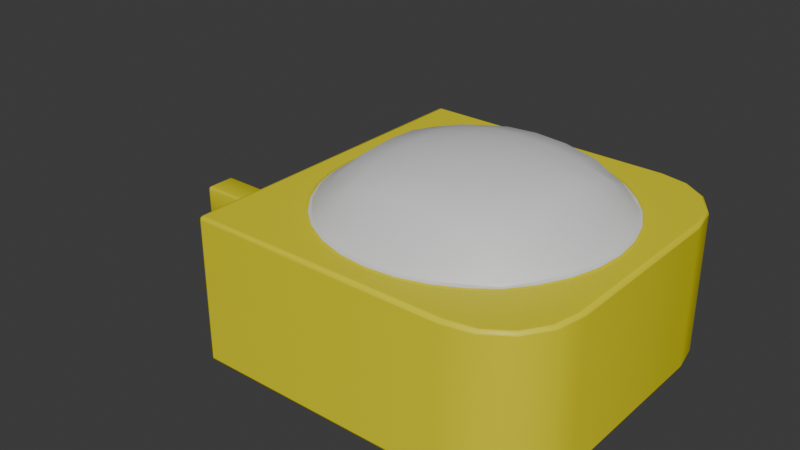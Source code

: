 # Source: light.blend  (saved by Blender 4.3.34; exported with 4.5.12 LTS)
import bpy
from mathutils import Matrix  # noqa: F401  (used for matrix-valued properties, if any)

bpy.ops.wm.read_factory_settings(use_empty=True)
scene = bpy.context.scene
scene.name = 'Scene'

# ---- collections
col_collection = bpy.data.collections.new('Collection'); scene.collection.children.link(col_collection)

# ---- materials (node trees are filled in below, after node groups)
mat_light = bpy.data.materials.new('Light')
mat_light.use_transparent_shadow = False
mat_caseing = bpy.data.materials.new('Caseing')
mat_caseing.use_transparent_shadow = False

# ---- material node trees
mat_light.use_nodes = True; mat_light.node_tree.nodes.clear()
_N = mat_light.node_tree.nodes; _L = mat_light.node_tree.links
n0 = _N.new('ShaderNodeBsdfPrincipled'); n0.name = 'Principled BSDF'; n0.location = (10, 300)
n1 = _N.new('ShaderNodeOutputMaterial'); n1.name = 'Material Output'; n1.location = (300, 300)
_L.new(n0.outputs[0], n1.inputs[0])
n1.is_active_output = True
mat_caseing.use_nodes = True; mat_caseing.node_tree.nodes.clear()
_N = mat_caseing.node_tree.nodes; _L = mat_caseing.node_tree.links
n0 = _N.new('ShaderNodeBsdfPrincipled'); n0.name = 'Principled BSDF'; n0.location = (10, 300)
n0.inputs[0].default_value = (0.8006, 0.7145, 0.004788, 1.0)
n1 = _N.new('ShaderNodeOutputMaterial'); n1.name = 'Material Output'; n1.location = (300, 300)
_L.new(n0.outputs[0], n1.inputs[0])
n1.is_active_output = True

# ---- world
world_world = bpy.data.worlds.new('World'); scene.world = world_world
world_world.use_nodes = True; world_world.node_tree.nodes.clear()
_N = world_world.node_tree.nodes; _L = world_world.node_tree.links
n0 = _N.new('ShaderNodeOutputWorld'); n0.name = 'World Output'; n0.location = (300, 300)
n1 = _N.new('ShaderNodeBackground'); n1.name = 'Background'; n1.location = (10, 300)
n1.inputs[0].default_value = (0.05088, 0.05088, 0.05088, 1.0)
_L.new(n1.outputs[0], n0.inputs[0])
n0.is_active_output = True
world_world.color = (0.05088, 0.05088, 0.05088)
world_world.use_sun_shadow = False
world_world.sun_shadow_jitter_overblur = 0.0

# ---- meshes
me_cube_001 = bpy.data.meshes.new('Cube.001')
me_cube_001.from_pydata([(-0.125, -0.0125, 1.079e-08), (-0.07571, -0.07571, 0.0822), (-0.125, 0.0125, -1.079e-08), (-0.07571, 0.07571, 0.0822), (0.07571, -0.07571, 0.0822), (0.07571, 0.07571, 0.0822), (-0.125, -0.0125, 0.025), (-0.125, 0.0125, 0.025), (0.125, -0.06744, -0.02653), (0.06744, -0.125, -0.02653), (0.1206, -0.08947, -0.02653), (0.1081, -0.1081, -0.02653), (0.08947, -0.1206, -0.02653), (0.06744, 0.125, -0.02653), (0.125, 0.06744, -0.02653), (0.08947, 0.1206, -0.02653), (0.1081, 0.1081, -0.02653), (0.1206, 0.08947, -0.02653), (0.125, 0.06744, 0.0822), (0.06744, 0.125, 0.0822), (0.09302, 0.09302, 0.0822), (0.1206, 0.08947, 0.0822), (0.1081, 0.1081, 0.0822), (0.08947, 0.1206, 0.0822), (0.06744, -0.125, 0.0822), (0.125, -0.06744, 0.0822), (0.09302, -0.09302, 0.0822), (0.08947, -0.1206, 0.0822), (0.1081, -0.1081, 0.0822), (0.1206, -0.08947, 0.0822), (-1.082e-08, -0.1071, 0.0822), (0.1071, -3.213e-09, 0.0822), (7.905e-09, 0.1071, 0.0822), (-0.1071, 1.551e-08, 0.0822), (0.0, 1.124e-08, 0.121), (0.04097, -0.09892, 0.0822), (0.09892, 0.04097, 0.0822), (-0.04097, 0.09892, 0.0822), (-0.09892, -0.04097, 0.0822), (-0.09892, 0.04097, 0.0822), (0.04097, 0.09892, 0.0822), (0.09892, -0.04097, 0.0822), (-0.04097, -0.09892, 0.0822), (-0.04649, 1.072e-08, 0.1167), (0.04649, 1.072e-08, 0.1167), (0.0, 0.04649, 0.1167), (0.0, -0.04649, 0.1167), (0.04649, -0.04649, 0.1118), (-0.04649, 0.04649, 0.1118), (-0.04649, -0.04649, 0.1118), (0.04649, 0.04649, 0.1118), (0.02089, -0.105, 0.0822), (0.105, 0.02089, 0.0822), (-0.02089, 0.105, 0.0822), (-0.105, -0.02089, 0.0822), (-0.08903, 0.05949, 0.0822), (0.05949, 0.08903, 0.0822), (0.08903, -0.05949, 0.0822), (-0.05949, -0.08903, 0.0822), (-0.02325, 1.111e-08, 0.12), (0.06974, 9.974e-09, 0.1104), (0.0, 0.02325, 0.12), (0.0, -0.06974, 0.1104), (0.05949, -0.08903, 0.0822), (0.08903, 0.05949, 0.0822), (-0.05949, 0.08903, 0.0822), (-0.08903, -0.05949, 0.0822), (-0.105, 0.02089, 0.0822), (0.02089, 0.105, 0.0822), (0.105, -0.02089, 0.0822), (-0.02089, -0.105, 0.0822), (-0.06974, 9.974e-09, 0.1104), (0.02325, 1.111e-08, 0.12), (0.0, 0.06974, 0.1104), (0.0, -0.02325, 0.12), (0.04649, -0.06974, 0.1041), (0.04649, -0.02325, 0.1155), (0.06974, -0.04649, 0.1041), (0.02325, -0.04649, 0.1155), (-0.04649, 0.02325, 0.1155), (-0.04649, 0.06974, 0.1041), (-0.02325, 0.04649, 0.1155), (-0.06974, 0.04649, 0.1041), (-0.04649, -0.06974, 0.1041), (-0.04649, -0.02325, 0.1155), (-0.02325, -0.04649, 0.1155), (-0.06974, -0.04649, 0.1041), (0.04649, 0.02325, 0.1155), (0.04649, 0.06974, 0.1041), (0.06974, 0.04649, 0.1041), (0.02325, 0.04649, 0.1155), (0.02325, 0.06974, 0.109), (0.06974, 0.06974, 0.09141), (0.06974, 0.02325, 0.109), (-0.06974, -0.02325, 0.109), (-0.02325, -0.02325, 0.1189), (-0.02325, -0.06974, 0.109), (-0.06974, 0.06974, 0.09141), (-0.02325, 0.06974, 0.109), (-0.02325, 0.02325, 0.1189), (0.02325, -0.02325, 0.1189), (0.06974, -0.02325, 0.109), (0.02325, -0.06974, 0.109), (-0.06974, 0.02325, 0.109), (-0.06974, -0.06974, 0.09141), (0.02325, 0.02325, 0.1189), (0.06974, -0.06974, 0.09141), (-0.125, 0.125, -0.02653), (-0.125, -0.125, -0.02653), (-0.125, -0.125, 0.0822), (-0.125, 0.125, 0.0822), (-0.25, 0.0125, -1.079e-08), (-0.25, -0.0125, 1.079e-08), (-0.25, -0.0125, 0.025), (-0.25, 0.0125, 0.025)], [], [(6, 7, 114, 113), (3, 65, 37, 53, 32, 68, 40, 56, 5, 20, 19, 110), (9, 24, 109, 108), (107, 110, 19, 13), (14, 18, 25, 8), (106, 75, 35, 63), (1, 66, 38, 54, 33, 67, 39, 55, 3, 110, 109), (5, 64, 36, 52, 31, 69, 41, 57, 4, 26, 25, 18, 20), (4, 63, 35, 51, 30, 70, 42, 58, 1, 109, 24, 26), (18, 21, 20), (21, 22, 20), (22, 23, 20), (23, 19, 20), (24, 27, 26), (27, 28, 26), (28, 29, 26), (29, 25, 26), (18, 14, 17, 21), (21, 17, 16, 22), (22, 16, 15, 23), (23, 15, 13, 19), (24, 9, 12, 27), (27, 12, 11, 28), (28, 11, 10, 29), (29, 10, 8, 25), (107, 13, 15, 16, 17, 14, 8, 10, 11, 12, 9, 108), (105, 61, 34, 72), (104, 66, 1, 58), (103, 67, 33, 71), (102, 62, 30, 51), (101, 76, 47, 77), (100, 74, 46, 78), (99, 79, 43, 59), (98, 80, 48, 81), (97, 55, 39, 82), (96, 83, 42, 70), (95, 84, 49, 85), (94, 54, 38, 86), (93, 87, 44, 60), (92, 88, 50, 89), (91, 73, 45, 90), (88, 91, 90, 50), (40, 68, 91, 88), (68, 32, 73, 91), (64, 92, 89, 36), (5, 56, 92, 64), (56, 40, 88, 92), (52, 93, 60, 31), (36, 89, 93, 52), (89, 50, 87, 93), (84, 94, 86, 49), (43, 71, 94, 84), (71, 33, 54, 94), (74, 95, 85, 46), (34, 59, 95, 74), (59, 43, 84, 95), (62, 96, 70, 30), (46, 85, 96, 62), (85, 49, 83, 96), (80, 97, 82, 48), (37, 65, 97, 80), (65, 3, 55, 97), (73, 98, 81, 45), (32, 53, 98, 73), (53, 37, 80, 98), (61, 99, 59, 34), (45, 81, 99, 61), (81, 48, 79, 99), (76, 100, 78, 47), (44, 72, 100, 76), (72, 34, 74, 100), (69, 101, 77, 41), (31, 60, 101, 69), (60, 44, 76, 101), (75, 102, 51, 35), (47, 78, 102, 75), (78, 46, 62, 102), (79, 103, 71, 43), (48, 82, 103, 79), (82, 39, 67, 103), (83, 104, 58, 42), (49, 86, 104, 83), (86, 38, 66, 104), (87, 105, 72, 44), (50, 90, 105, 87), (90, 45, 61, 105), (57, 106, 63, 4), (41, 77, 106, 57), (77, 47, 75, 106), (0, 2, 107, 108), (6, 0, 108, 109), (7, 6, 109, 110), (2, 7, 110, 107), (112, 113, 114, 111), (2, 0, 112, 111), (7, 2, 111, 114), (0, 6, 113, 112)])
me_cube_001.polygons.foreach_set('use_smooth', [True] * 97)
me_cube_001.polygons.foreach_set('material_index', [1, 1, 1, 1, 1, 0, 1, 1, 1, 1, 1, 1, 1, 1, 1, 1, 1, 1, 1, 1, 1, 1, 1, 1, 1, 1, 0, 0, 0, 0, 0, 0, 0, 0, 0, 0, 0, 0, 0, 0, 0, 0, 0, 0, 0, 0, 0, 0, 0, 0, 0, 0, 0, 0, 0, 0, 0, 0, 0, 0, 0, 0, 0, 0, 0, 0, 0, 0, 0, 0, 0, 0, 0, 0, 0, 0, 0, 0, 0, 0, 0, 0, 0, 0, 0, 0, 0, 0, 0, 1, 1, 1, 1, 1, 1, 1, 1])
_k = set([(0, 2), (0, 6), (1, 58), (1, 66), (2, 7), (3, 55), (3, 65), (4, 57), (4, 63), (5, 56), (5, 64), (6, 7), (8, 10), (8, 14), (9, 12), (9, 108), (10, 11), (11, 12), (13, 15), (13, 107), (14, 17), (15, 16), (16, 17), (18, 21), (18, 25), (19, 23), (19, 110), (21, 22), (22, 23), (24, 27), (24, 109), (25, 29), (27, 28), (28, 29), (30, 51), (30, 70), (31, 52), (31, 69), (32, 53), (32, 68), (33, 54), (33, 67), (35, 51), (35, 63), (36, 52), (36, 64), (37, 53), (37, 65), (38, 54), (38, 66), (39, 55), (39, 67), (40, 56), (40, 68), (41, 57), (41, 69), (42, 58), (42, 70), (107, 108), (107, 110), (108, 109), (109, 110), (111, 112), (111, 114), (112, 113), (113, 114)])
me_cube_001.attributes.new('sharp_edge', 'BOOLEAN', 'EDGE').data.foreach_set('value', [ (min(e.vertices), max(e.vertices)) in _k for e in me_cube_001.edges])
_uv = me_cube_001.uv_layers.new(name='UVMap')
_uv.uv.foreach_set('vector', [0.5733, 0.02249, 0.5733, 0.2275, 0.5733, 0.2275, 0.5733, 0.02249, 0.843, 0.532, 0.8197, 0.532, 0.7965, 0.532, 0.7732, 0.532, 0.75, 0.532, 0.7268, 0.532, 0.7035, 0.532, 0.6803, 0.532, 0.657, 0.532, 0.657, 0.532, 0.6826, 0.5, 0.875, 0.5, 0.375, 0.8076, 0.625, 0.8076, 0.625, 1.0, 0.375, 1.0, 0.375, 0.25, 0.625, 0.25, 0.625, 0.4424, 0.375, 0.4424, 0.375, 0.5576, 0.625, 0.5576, 0.625, 0.6924, 0.375, 0.6924, 0.6803, 0.6947, 0.7035, 0.6947, 0.7035, 0.718, 0.6803, 0.718, 0.843, 0.718, 0.843, 0.6947, 0.843, 0.6715, 0.843, 0.6482, 0.843, 0.625, 0.843, 0.6018, 0.843, 0.5785, 0.843, 0.5553, 0.843, 0.532, 0.875, 0.5, 0.875, 0.75, 0.657, 0.532, 0.657, 0.5553, 0.657, 0.5785, 0.657, 0.6018, 0.657, 0.625, 0.657, 0.6482, 0.657, 0.6715, 0.657, 0.6947, 0.657, 0.718, 0.657, 0.718, 0.625, 0.6924, 0.625, 0.5576, 0.657, 0.532, 0.657, 0.718, 0.6803, 0.718, 0.7035, 0.718, 0.7268, 0.718, 0.75, 0.718, 0.7732, 0.718, 0.7965, 0.718, 0.8197, 0.718, 0.843, 0.718, 0.875, 0.75, 0.6826, 0.75, 0.657, 0.718, 0.625, 0.5, 0.625, 0.4956, 0.625, 0.468, 0.625, 0.4956, 0.625, 0.4831, 0.625, 0.468, 0.625, 0.4831, 0.625, 0.4645, 0.625, 0.468, 0.625, 0.4645, 0.625, 0.4424, 0.625, 0.468, 0.625, 0.8076, 0.625, 0.7855, 0.625, 0.782, 0.625, 0.7855, 0.625, 0.7669, 0.625, 0.782, 0.625, 0.7669, 0.625, 0.7544, 0.625, 0.782, 0.625, 0.7544, 0.625, 0.75, 0.625, 0.782, 0.625, 0.5576, 0.375, 0.5576, 0.375, 0.5355, 0.625, 0.5355, 0.625, 0.5355, 0.375, 0.5355, 0.375, 0.5, 0.625, 0.5, 0.625, 0.5, 0.375, 0.5, 0.375, 0.4645, 0.625, 0.4645, 0.625, 0.4645, 0.375, 0.4645, 0.375, 0.4424, 0.625, 0.4424, 0.625, 0.8076, 0.375, 0.8076, 0.375, 0.7855, 0.625, 0.7855, 0.625, 0.7855, 0.375, 0.7855, 0.375, 0.75, 0.625, 0.75, 0.625, 0.75, 0.375, 0.75, 0.375, 0.7145, 0.625, 0.7145, 0.625, 0.7145, 0.375, 0.7145, 0.375, 0.6924, 0.625, 0.6924, 0.125, 0.5, 0.3174, 0.5, 0.3395, 0.5044, 0.3581, 0.5169, 0.3706, 0.5355, 0.375, 0.5576, 0.375, 0.6924, 0.3706, 0.7145, 0.3581, 0.7331, 0.3395, 0.7456, 0.3174, 0.75, 0.125, 0.75, 0.7268, 0.6018, 0.75, 0.6018, 0.75, 0.625, 0.7268, 0.625, 0.8197, 0.6947, 0.843, 0.6947, 0.843, 0.718, 0.8197, 0.718, 0.8197, 0.6018, 0.843, 0.6018, 0.843, 0.625, 0.8197, 0.625, 0.7268, 0.6947, 0.75, 0.6947, 0.75, 0.718, 0.7268, 0.718, 0.6803, 0.6482, 0.7035, 0.6482, 0.7035, 0.6715, 0.6803, 0.6715, 0.7268, 0.6482, 0.75, 0.6482, 0.75, 0.6715, 0.7268, 0.6715, 0.7732, 0.6018, 0.7965, 0.6018, 0.7965, 0.625, 0.7732, 0.625, 0.7732, 0.5553, 0.7965, 0.5553, 0.7965, 0.5785, 0.7732, 0.5785, 0.8197, 0.5553, 0.843, 0.5553, 0.843, 0.5785, 0.8197, 0.5785, 0.7732, 0.6947, 0.7965, 0.6947, 0.7965, 0.718, 0.7732, 0.718, 0.7732, 0.6482, 0.7965, 0.6482, 0.7965, 0.6715, 0.7732, 0.6715, 0.8197, 0.6482, 0.843, 0.6482, 0.843, 0.6715, 0.8197, 0.6715, 0.6803, 0.6018, 0.7035, 0.6018, 0.7035, 0.625, 0.6803, 0.625, 0.6803, 0.5553, 0.7035, 0.5553, 0.7035, 0.5785, 0.6803, 0.5785, 0.7268, 0.5553, 0.75, 0.5553, 0.75, 0.5785, 0.7268, 0.5785, 0.7035, 0.5553, 0.7268, 0.5553, 0.7268, 0.5785, 0.7035, 0.5785, 0.7035, 0.532, 0.7268, 0.532, 0.7268, 0.5553, 0.7035, 0.5553, 0.7268, 0.532, 0.75, 0.532, 0.75, 0.5553, 0.7268, 0.5553, 0.657, 0.5553, 0.6803, 0.5553, 0.6803, 0.5785, 0.657, 0.5785, 0.657, 0.532, 0.6803, 0.532, 0.6803, 0.5553, 0.657, 0.5553, 0.6803, 0.532, 0.7035, 0.532, 0.7035, 0.5553, 0.6803, 0.5553, 0.657, 0.6018, 0.6803, 0.6018, 0.6803, 0.625, 0.657, 0.625, 0.657, 0.5785, 0.6803, 0.5785, 0.6803, 0.6018, 0.657, 0.6018, 0.6803, 0.5785, 0.7035, 0.5785, 0.7035, 0.6018, 0.6803, 0.6018, 0.7965, 0.6482, 0.8197, 0.6482, 0.8197, 0.6715, 0.7965, 0.6715, 0.7965, 0.625, 0.8197, 0.625, 0.8197, 0.6482, 0.7965, 0.6482, 0.8197, 0.625, 0.843, 0.625, 0.843, 0.6482, 0.8197, 0.6482, 0.75, 0.6482, 0.7732, 0.6482, 0.7732, 0.6715, 0.75, 0.6715, 0.75, 0.625, 0.7732, 0.625, 0.7732, 0.6482, 0.75, 0.6482, 0.7732, 0.625, 0.7965, 0.625, 0.7965, 0.6482, 0.7732, 0.6482, 0.75, 0.6947, 0.7732, 0.6947, 0.7732, 0.718, 0.75, 0.718, 0.75, 0.6715, 0.7732, 0.6715, 0.7732, 0.6947, 0.75, 0.6947, 0.7732, 0.6715, 0.7965, 0.6715, 0.7965, 0.6947, 0.7732, 0.6947, 0.7965, 0.5553, 0.8197, 0.5553, 0.8197, 0.5785, 0.7965, 0.5785, 0.7965, 0.532, 0.8197, 0.532, 0.8197, 0.5553, 0.7965, 0.5553, 0.8197, 0.532, 0.843, 0.532, 0.843, 0.5553, 0.8197, 0.5553, 0.75, 0.5553, 0.7732, 0.5553, 0.7732, 0.5785, 0.75, 0.5785, 0.75, 0.532, 0.7732, 0.532, 0.7732, 0.5553, 0.75, 0.5553, 0.7732, 0.532, 0.7965, 0.532, 0.7965, 0.5553, 0.7732, 0.5553, 0.75, 0.6018, 0.7732, 0.6018, 0.7732, 0.625, 0.75, 0.625, 0.75, 0.5785, 0.7732, 0.5785, 0.7732, 0.6018, 0.75, 0.6018, 0.7732, 0.5785, 0.7965, 0.5785, 0.7965, 0.6018, 0.7732, 0.6018, 0.7035, 0.6482, 0.7268, 0.6482, 0.7268, 0.6715, 0.7035, 0.6715, 0.7035, 0.625, 0.7268, 0.625, 0.7268, 0.6482, 0.7035, 0.6482, 0.7268, 0.625, 0.75, 0.625, 0.75, 0.6482, 0.7268, 0.6482, 0.657, 0.6482, 0.6803, 0.6482, 0.6803, 0.6715, 0.657, 0.6715, 0.657, 0.625, 0.6803, 0.625, 0.6803, 0.6482, 0.657, 0.6482, 0.6803, 0.625, 0.7035, 0.625, 0.7035, 0.6482, 0.6803, 0.6482, 0.7035, 0.6947, 0.7268, 0.6947, 0.7268, 0.718, 0.7035, 0.718, 0.7035, 0.6715, 0.7268, 0.6715, 0.7268, 0.6947, 0.7035, 0.6947, 0.7268, 0.6715, 0.75, 0.6715, 0.75, 0.6947, 0.7268, 0.6947, 0.7965, 0.6018, 0.8197, 0.6018, 0.8197, 0.625, 0.7965, 0.625, 0.7965, 0.5785, 0.8197, 0.5785, 0.8197, 0.6018, 0.7965, 0.6018, 0.8197, 0.5785, 0.843, 0.5785, 0.843, 0.6018, 0.8197, 0.6018, 0.7965, 0.6947, 0.8197, 0.6947, 0.8197, 0.718, 0.7965, 0.718, 0.7965, 0.6715, 0.8197, 0.6715, 0.8197, 0.6947, 0.7965, 0.6947, 0.8197, 0.6715, 0.843, 0.6715, 0.843, 0.6947, 0.8197, 0.6947, 0.7035, 0.6018, 0.7268, 0.6018, 0.7268, 0.625, 0.7035, 0.625, 0.7035, 0.5785, 0.7268, 0.5785, 0.7268, 0.6018, 0.7035, 0.6018, 0.7268, 0.5785, 0.75, 0.5785, 0.75, 0.6018, 0.7268, 0.6018, 0.657, 0.6947, 0.6803, 0.6947, 0.6803, 0.718, 0.657, 0.718, 0.657, 0.6715, 0.6803, 0.6715, 0.6803, 0.6947, 0.657, 0.6947, 0.6803, 0.6715, 0.7035, 0.6715, 0.7035, 0.6947, 0.6803, 0.6947, 0.4267, 0.02249, 0.4267, 0.2275, 0.375, 0.25, 0.375, 0.0, 0.5733, 0.02249, 0.4267, 0.02249, 0.375, 0.0, 0.625, 0.0, 0.5733, 0.2275, 0.5733, 0.02249, 0.625, 0.0, 0.625, 0.25, 0.4267, 0.2275, 0.5733, 0.2275, 0.625, 0.25, 0.375, 0.25, 0.4267, 0.02249, 0.5733, 0.02249, 0.5733, 0.2275, 0.4267, 0.2275, 0.4267, 0.2275, 0.4267, 0.02249, 0.4267, 0.02249, 0.4267, 0.2275, 0.5733, 0.2275, 0.4267, 0.2275, 0.4267, 0.2275, 0.5733, 0.2275, 0.4267, 0.02249, 0.5733, 0.02249, 0.5733, 0.02249, 0.4267, 0.02249])
me_cube_001.materials.append(mat_light)
me_cube_001.materials.append(mat_caseing)
me_cube_001.update()

# ---- objects
ob_cube = bpy.data.objects.new('Cube', me_cube_001)

# ---- transforms, parenting, visibility, modifiers, constraints
ob_cube.location = (0.0, 0.0, 0.0)
_m = ob_cube.modifiers.new('Bevel', 'BEVEL')
_m.width = 0.0025
_m.width_pct = 0.0025
_m.segments = 2

# ---- collection membership
col_collection.objects.link(ob_cube)

# ---- scene / render settings (as saved in the file)
scene.frame_start = 1; scene.frame_end = 250; scene.frame_set(1)
scene.render.engine = 'BLENDER_EEVEE_NEXT'
scene.cycles.sampling_pattern = 'TABULATED_SOBOL'
scene.eevee.ray_tracing_options.trace_max_roughness = 0.0
bpy.context.view_layer.update()

# ---- added for rendering (the .blend has no active camera and no usable light): camera, sun
cam_auto = bpy.data.cameras.new('AutoCamera')
cam_auto.lens = 50.0
cam_auto.sensor_width = 36.0
cam_auto.clip_end = 1000.0
ob_auto_camera = bpy.data.objects.new('AutoCamera', cam_auto)
scene.collection.objects.link(ob_auto_camera)
ob_auto_camera.location = (0.376264, -0.526517, 0.398245)
ob_auto_camera.rotation_euler = (1.09748, -7.21219e-08, 0.694738)
scene.camera = ob_auto_camera
light_auto_sun = bpy.data.lights.new('AutoSun', 'SUN')
light_auto_sun.energy = 3.0
light_auto_sun.angle = 0.0523599
ob_auto_sun = bpy.data.objects.new('AutoSun', light_auto_sun)
scene.collection.objects.link(ob_auto_sun)
ob_auto_sun.rotation_euler = (0.872665, 0.174533, 0.523599)
bpy.context.view_layer.update()
